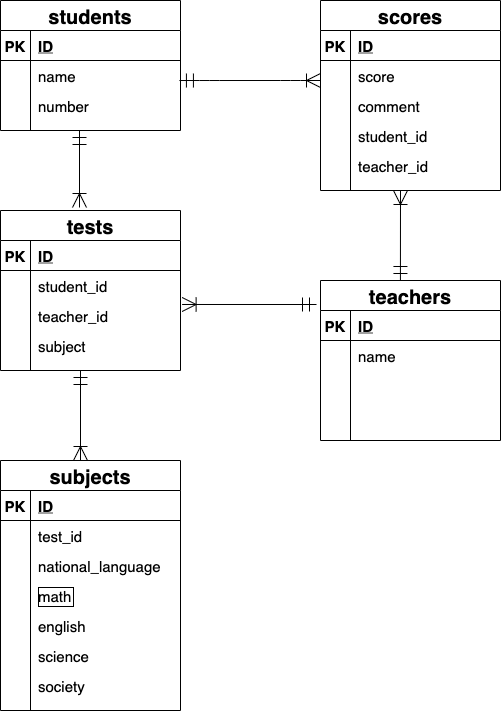

The diagram above was exported from draw.io. Its source (the exported page's mxGraphModel, read from the mxfile embedded in the PNG):
<mxGraphModel dx="677" dy="600" grid="1" gridSize="10" guides="1" tooltips="1" connect="0" arrows="0" fold="1" page="1" pageScale="1" pageWidth="827" pageHeight="1169" math="0" shadow="0">
  <root>
    <mxCell id="0" />
    <mxCell id="1" parent="0" />
    <mxCell id="2" value="students" style="shape=table;startSize=30;container=1;collapsible=1;childLayout=tableLayout;fixedRows=1;rowLines=0;fontStyle=1;align=center;resizeLast=1;fontSize=20;" parent="1" vertex="1">
      <mxGeometry x="40" y="40" width="180" height="130" as="geometry" />
    </mxCell>
    <mxCell id="3" value="" style="shape=partialRectangle;collapsible=0;dropTarget=0;pointerEvents=0;fillColor=none;top=0;left=0;bottom=1;right=0;points=[[0,0.5],[1,0.5]];portConstraint=eastwest;" parent="2" vertex="1">
      <mxGeometry y="30" width="180" height="30" as="geometry" />
    </mxCell>
    <mxCell id="4" value="PK" style="shape=partialRectangle;connectable=0;fillColor=none;top=0;left=0;bottom=0;right=0;fontStyle=1;overflow=hidden;fontSize=15;" parent="3" vertex="1">
      <mxGeometry width="30" height="30" as="geometry" />
    </mxCell>
    <mxCell id="5" value="ID" style="shape=partialRectangle;connectable=0;fillColor=none;top=0;left=0;bottom=0;right=0;align=left;spacingLeft=6;fontStyle=5;overflow=hidden;fontSize=15;" parent="3" vertex="1">
      <mxGeometry x="30" width="150" height="30" as="geometry" />
    </mxCell>
    <mxCell id="9" value="" style="shape=partialRectangle;collapsible=0;dropTarget=0;pointerEvents=0;fillColor=none;top=0;left=0;bottom=0;right=0;points=[[0,0.5],[1,0.5]];portConstraint=eastwest;" parent="2" vertex="1">
      <mxGeometry y="60" width="180" height="30" as="geometry" />
    </mxCell>
    <mxCell id="10" value="" style="shape=partialRectangle;connectable=0;fillColor=none;top=0;left=0;bottom=0;right=0;editable=1;overflow=hidden;" parent="9" vertex="1">
      <mxGeometry width="30" height="30" as="geometry" />
    </mxCell>
    <mxCell id="11" value="name" style="shape=partialRectangle;connectable=0;fillColor=none;top=0;left=0;bottom=0;right=0;align=left;spacingLeft=6;overflow=hidden;fontSize=15;" parent="9" vertex="1">
      <mxGeometry x="30" width="150" height="30" as="geometry" />
    </mxCell>
    <mxCell id="12" value="" style="shape=partialRectangle;collapsible=0;dropTarget=0;pointerEvents=0;fillColor=none;top=0;left=0;bottom=0;right=0;points=[[0,0.5],[1,0.5]];portConstraint=eastwest;" parent="2" vertex="1">
      <mxGeometry y="90" width="180" height="30" as="geometry" />
    </mxCell>
    <mxCell id="13" value="" style="shape=partialRectangle;connectable=0;fillColor=none;top=0;left=0;bottom=0;right=0;editable=1;overflow=hidden;" parent="12" vertex="1">
      <mxGeometry width="30" height="30" as="geometry" />
    </mxCell>
    <mxCell id="14" value="number" style="shape=partialRectangle;connectable=0;fillColor=none;top=0;left=0;bottom=0;right=0;align=left;spacingLeft=6;overflow=hidden;fontSize=15;" parent="12" vertex="1">
      <mxGeometry x="30" width="150" height="30" as="geometry" />
    </mxCell>
    <mxCell id="28" value="tests" style="shape=table;startSize=30;container=1;collapsible=1;childLayout=tableLayout;fixedRows=1;rowLines=0;fontStyle=1;align=center;resizeLast=1;fontSize=20;" parent="1" vertex="1">
      <mxGeometry x="40" y="250" width="180" height="160" as="geometry" />
    </mxCell>
    <mxCell id="29" value="" style="shape=partialRectangle;collapsible=0;dropTarget=0;pointerEvents=0;fillColor=none;top=0;left=0;bottom=1;right=0;points=[[0,0.5],[1,0.5]];portConstraint=eastwest;" parent="28" vertex="1">
      <mxGeometry y="30" width="180" height="30" as="geometry" />
    </mxCell>
    <mxCell id="30" value="PK" style="shape=partialRectangle;connectable=0;fillColor=none;top=0;left=0;bottom=0;right=0;fontStyle=1;overflow=hidden;fontSize=15;" parent="29" vertex="1">
      <mxGeometry width="30" height="30" as="geometry" />
    </mxCell>
    <mxCell id="31" value="ID" style="shape=partialRectangle;connectable=0;fillColor=none;top=0;left=0;bottom=0;right=0;align=left;spacingLeft=6;fontStyle=5;overflow=hidden;fontSize=15;" parent="29" vertex="1">
      <mxGeometry x="30" width="150" height="30" as="geometry" />
    </mxCell>
    <mxCell id="32" value="" style="shape=partialRectangle;collapsible=0;dropTarget=0;pointerEvents=0;fillColor=none;top=0;left=0;bottom=0;right=0;points=[[0,0.5],[1,0.5]];portConstraint=eastwest;" parent="28" vertex="1">
      <mxGeometry y="60" width="180" height="30" as="geometry" />
    </mxCell>
    <mxCell id="33" value="" style="shape=partialRectangle;connectable=0;fillColor=none;top=0;left=0;bottom=0;right=0;editable=1;overflow=hidden;" parent="32" vertex="1">
      <mxGeometry width="30" height="30" as="geometry" />
    </mxCell>
    <mxCell id="34" value="student_id" style="shape=partialRectangle;connectable=0;fillColor=none;top=0;left=0;bottom=0;right=0;align=left;spacingLeft=6;overflow=hidden;fontSize=15;" parent="32" vertex="1">
      <mxGeometry x="30" width="150" height="30" as="geometry" />
    </mxCell>
    <mxCell id="95" value="" style="shape=partialRectangle;collapsible=0;dropTarget=0;pointerEvents=0;fillColor=none;top=0;left=0;bottom=0;right=0;points=[[0,0.5],[1,0.5]];portConstraint=eastwest;" vertex="1" parent="28">
      <mxGeometry y="90" width="180" height="30" as="geometry" />
    </mxCell>
    <mxCell id="96" value="" style="shape=partialRectangle;connectable=0;fillColor=none;top=0;left=0;bottom=0;right=0;editable=1;overflow=hidden;" vertex="1" parent="95">
      <mxGeometry width="30" height="30" as="geometry" />
    </mxCell>
    <mxCell id="97" value="teacher_id" style="shape=partialRectangle;connectable=0;fillColor=none;top=0;left=0;bottom=0;right=0;align=left;spacingLeft=6;overflow=hidden;fontSize=15;" vertex="1" parent="95">
      <mxGeometry x="30" width="150" height="30" as="geometry" />
    </mxCell>
    <mxCell id="98" value="" style="shape=partialRectangle;collapsible=0;dropTarget=0;pointerEvents=0;fillColor=none;top=0;left=0;bottom=0;right=0;points=[[0,0.5],[1,0.5]];portConstraint=eastwest;" vertex="1" parent="28">
      <mxGeometry y="120" width="180" height="30" as="geometry" />
    </mxCell>
    <mxCell id="99" value="" style="shape=partialRectangle;connectable=0;fillColor=none;top=0;left=0;bottom=0;right=0;editable=1;overflow=hidden;" vertex="1" parent="98">
      <mxGeometry width="30" height="30" as="geometry" />
    </mxCell>
    <mxCell id="100" value="subject" style="shape=partialRectangle;connectable=0;fillColor=none;top=0;left=0;bottom=0;right=0;align=left;spacingLeft=6;overflow=hidden;fontSize=15;" vertex="1" parent="98">
      <mxGeometry x="30" width="150" height="30" as="geometry" />
    </mxCell>
    <mxCell id="54" value="scores" style="shape=table;startSize=30;container=1;collapsible=1;childLayout=tableLayout;fixedRows=1;rowLines=0;fontStyle=1;align=center;resizeLast=1;fontSize=20;" parent="1" vertex="1">
      <mxGeometry x="360" y="40" width="180" height="190" as="geometry" />
    </mxCell>
    <mxCell id="55" value="" style="shape=partialRectangle;collapsible=0;dropTarget=0;pointerEvents=0;fillColor=none;top=0;left=0;bottom=1;right=0;points=[[0,0.5],[1,0.5]];portConstraint=eastwest;" parent="54" vertex="1">
      <mxGeometry y="30" width="180" height="30" as="geometry" />
    </mxCell>
    <mxCell id="56" value="PK" style="shape=partialRectangle;connectable=0;fillColor=none;top=0;left=0;bottom=0;right=0;fontStyle=1;overflow=hidden;fontSize=15;" parent="55" vertex="1">
      <mxGeometry width="30" height="30" as="geometry" />
    </mxCell>
    <mxCell id="57" value="ID" style="shape=partialRectangle;connectable=0;fillColor=none;top=0;left=0;bottom=0;right=0;align=left;spacingLeft=6;fontStyle=5;overflow=hidden;fontSize=15;" parent="55" vertex="1">
      <mxGeometry x="30" width="150" height="30" as="geometry" />
    </mxCell>
    <mxCell id="58" value="" style="shape=partialRectangle;collapsible=0;dropTarget=0;pointerEvents=0;fillColor=none;top=0;left=0;bottom=0;right=0;points=[[0,0.5],[1,0.5]];portConstraint=eastwest;" parent="54" vertex="1">
      <mxGeometry y="60" width="180" height="30" as="geometry" />
    </mxCell>
    <mxCell id="59" value="" style="shape=partialRectangle;connectable=0;fillColor=none;top=0;left=0;bottom=0;right=0;editable=1;overflow=hidden;" parent="58" vertex="1">
      <mxGeometry width="30" height="30" as="geometry" />
    </mxCell>
    <mxCell id="60" value="score" style="shape=partialRectangle;connectable=0;fillColor=none;top=0;left=0;bottom=0;right=0;align=left;spacingLeft=6;overflow=hidden;fontSize=15;" parent="58" vertex="1">
      <mxGeometry x="30" width="150" height="30" as="geometry" />
    </mxCell>
    <mxCell id="119" value="" style="shape=partialRectangle;collapsible=0;dropTarget=0;pointerEvents=0;fillColor=none;top=0;left=0;bottom=0;right=0;points=[[0,0.5],[1,0.5]];portConstraint=eastwest;" vertex="1" parent="54">
      <mxGeometry y="90" width="180" height="30" as="geometry" />
    </mxCell>
    <mxCell id="120" value="" style="shape=partialRectangle;connectable=0;fillColor=none;top=0;left=0;bottom=0;right=0;editable=1;overflow=hidden;" vertex="1" parent="119">
      <mxGeometry width="30" height="30" as="geometry" />
    </mxCell>
    <mxCell id="121" value="comment" style="shape=partialRectangle;connectable=0;fillColor=none;top=0;left=0;bottom=0;right=0;align=left;spacingLeft=6;overflow=hidden;fontSize=15;" vertex="1" parent="119">
      <mxGeometry x="30" width="150" height="30" as="geometry" />
    </mxCell>
    <mxCell id="122" value="" style="shape=partialRectangle;collapsible=0;dropTarget=0;pointerEvents=0;fillColor=none;top=0;left=0;bottom=0;right=0;points=[[0,0.5],[1,0.5]];portConstraint=eastwest;" vertex="1" parent="54">
      <mxGeometry y="120" width="180" height="30" as="geometry" />
    </mxCell>
    <mxCell id="123" value="" style="shape=partialRectangle;connectable=0;fillColor=none;top=0;left=0;bottom=0;right=0;editable=1;overflow=hidden;" vertex="1" parent="122">
      <mxGeometry width="30" height="30" as="geometry" />
    </mxCell>
    <mxCell id="124" value="student_id" style="shape=partialRectangle;connectable=0;fillColor=none;top=0;left=0;bottom=0;right=0;align=left;spacingLeft=6;overflow=hidden;fontSize=15;" vertex="1" parent="122">
      <mxGeometry x="30" width="150" height="30" as="geometry" />
    </mxCell>
    <mxCell id="125" value="" style="shape=partialRectangle;collapsible=0;dropTarget=0;pointerEvents=0;fillColor=none;top=0;left=0;bottom=0;right=0;points=[[0,0.5],[1,0.5]];portConstraint=eastwest;" vertex="1" parent="54">
      <mxGeometry y="150" width="180" height="30" as="geometry" />
    </mxCell>
    <mxCell id="126" value="" style="shape=partialRectangle;connectable=0;fillColor=none;top=0;left=0;bottom=0;right=0;editable=1;overflow=hidden;" vertex="1" parent="125">
      <mxGeometry width="30" height="30" as="geometry" />
    </mxCell>
    <mxCell id="127" value="teacher_id" style="shape=partialRectangle;connectable=0;fillColor=none;top=0;left=0;bottom=0;right=0;align=left;spacingLeft=6;overflow=hidden;fontSize=15;" vertex="1" parent="125">
      <mxGeometry x="30" width="150" height="30" as="geometry" />
    </mxCell>
    <mxCell id="80" value="teachers" style="shape=table;startSize=30;container=1;collapsible=1;childLayout=tableLayout;fixedRows=1;rowLines=0;fontStyle=1;align=center;resizeLast=1;fontSize=20;" parent="1" vertex="1">
      <mxGeometry x="360" y="320" width="180" height="160" as="geometry" />
    </mxCell>
    <mxCell id="81" value="" style="shape=partialRectangle;collapsible=0;dropTarget=0;pointerEvents=0;fillColor=none;top=0;left=0;bottom=1;right=0;points=[[0,0.5],[1,0.5]];portConstraint=eastwest;" parent="80" vertex="1">
      <mxGeometry y="30" width="180" height="30" as="geometry" />
    </mxCell>
    <mxCell id="82" value="PK" style="shape=partialRectangle;connectable=0;fillColor=none;top=0;left=0;bottom=0;right=0;fontStyle=1;overflow=hidden;fontSize=15;" parent="81" vertex="1">
      <mxGeometry width="30" height="30" as="geometry" />
    </mxCell>
    <mxCell id="83" value="ID" style="shape=partialRectangle;connectable=0;fillColor=none;top=0;left=0;bottom=0;right=0;align=left;spacingLeft=6;fontStyle=5;overflow=hidden;fontSize=15;" parent="81" vertex="1">
      <mxGeometry x="30" width="150" height="30" as="geometry" />
    </mxCell>
    <mxCell id="84" value="" style="shape=partialRectangle;collapsible=0;dropTarget=0;pointerEvents=0;fillColor=none;top=0;left=0;bottom=0;right=0;points=[[0,0.5],[1,0.5]];portConstraint=eastwest;" parent="80" vertex="1">
      <mxGeometry y="60" width="180" height="30" as="geometry" />
    </mxCell>
    <mxCell id="85" value="" style="shape=partialRectangle;connectable=0;fillColor=none;top=0;left=0;bottom=0;right=0;editable=1;overflow=hidden;" parent="84" vertex="1">
      <mxGeometry width="30" height="30" as="geometry" />
    </mxCell>
    <mxCell id="86" value="name" style="shape=partialRectangle;connectable=0;fillColor=none;top=0;left=0;bottom=0;right=0;align=left;spacingLeft=6;overflow=hidden;fontSize=15;" parent="84" vertex="1">
      <mxGeometry x="30" width="150" height="30" as="geometry" />
    </mxCell>
    <mxCell id="87" value="" style="shape=partialRectangle;collapsible=0;dropTarget=0;pointerEvents=0;fillColor=none;top=0;left=0;bottom=0;right=0;points=[[0,0.5],[1,0.5]];portConstraint=eastwest;" parent="80" vertex="1">
      <mxGeometry y="90" width="180" height="30" as="geometry" />
    </mxCell>
    <mxCell id="88" value="" style="shape=partialRectangle;connectable=0;fillColor=none;top=0;left=0;bottom=0;right=0;editable=1;overflow=hidden;" parent="87" vertex="1">
      <mxGeometry width="30" height="30" as="geometry" />
    </mxCell>
    <mxCell id="89" value="" style="shape=partialRectangle;connectable=0;fillColor=none;top=0;left=0;bottom=0;right=0;align=left;spacingLeft=6;overflow=hidden;" parent="87" vertex="1">
      <mxGeometry x="30" width="150" height="30" as="geometry" />
    </mxCell>
    <mxCell id="90" value="" style="shape=partialRectangle;collapsible=0;dropTarget=0;pointerEvents=0;fillColor=none;top=0;left=0;bottom=0;right=0;points=[[0,0.5],[1,0.5]];portConstraint=eastwest;" parent="80" vertex="1">
      <mxGeometry y="120" width="180" height="30" as="geometry" />
    </mxCell>
    <mxCell id="91" value="" style="shape=partialRectangle;connectable=0;fillColor=none;top=0;left=0;bottom=0;right=0;editable=1;overflow=hidden;" parent="90" vertex="1">
      <mxGeometry width="30" height="30" as="geometry" />
    </mxCell>
    <mxCell id="92" value="" style="shape=partialRectangle;connectable=0;fillColor=none;top=0;left=0;bottom=0;right=0;align=left;spacingLeft=6;overflow=hidden;" parent="90" vertex="1">
      <mxGeometry x="30" width="150" height="30" as="geometry" />
    </mxCell>
    <mxCell id="107" value="" style="edgeStyle=entityRelationEdgeStyle;fontSize=12;html=1;endArrow=ERoneToMany;startArrow=ERmandOne;startSize=12;endSize=12;exitX=0.994;exitY=0.667;exitDx=0;exitDy=0;exitPerimeter=0;" edge="1" parent="1" source="9">
      <mxGeometry width="100" height="100" relative="1" as="geometry">
        <mxPoint x="290" y="380" as="sourcePoint" />
        <mxPoint x="360" y="120" as="targetPoint" />
      </mxGeometry>
    </mxCell>
    <mxCell id="108" value="" style="fontSize=12;html=1;endArrow=ERoneToMany;startArrow=ERmandOne;startSize=12;endSize=12;" edge="1" parent="1">
      <mxGeometry width="100" height="100" relative="1" as="geometry">
        <mxPoint x="119" y="170" as="sourcePoint" />
        <mxPoint x="119" y="247" as="targetPoint" />
      </mxGeometry>
    </mxCell>
    <mxCell id="109" value="" style="fontSize=12;html=1;endArrow=ERoneToMany;startArrow=ERmandOne;startSize=12;endSize=12;entryX=1.009;entryY=0.133;entryDx=0;entryDy=0;entryPerimeter=0;" edge="1" parent="1" target="95">
      <mxGeometry width="100" height="100" relative="1" as="geometry">
        <mxPoint x="356" y="344" as="sourcePoint" />
        <mxPoint x="260" y="460" as="targetPoint" />
      </mxGeometry>
    </mxCell>
    <mxCell id="111" value="" style="fontSize=12;html=1;endArrow=ERoneToMany;startArrow=ERmandOne;startSize=12;endSize=12;exitX=0.444;exitY=0;exitDx=0;exitDy=0;exitPerimeter=0;" edge="1" parent="1" source="80">
      <mxGeometry width="100" height="100" relative="1" as="geometry">
        <mxPoint x="440" y="310" as="sourcePoint" />
        <mxPoint x="440" y="230" as="targetPoint" />
      </mxGeometry>
    </mxCell>
    <mxCell id="128" value="subjects" style="shape=table;startSize=30;container=1;collapsible=1;childLayout=tableLayout;fixedRows=1;rowLines=0;fontStyle=1;align=center;resizeLast=1;fontSize=20;" vertex="1" parent="1">
      <mxGeometry x="40" y="500" width="180" height="250" as="geometry" />
    </mxCell>
    <mxCell id="129" value="" style="shape=partialRectangle;collapsible=0;dropTarget=0;pointerEvents=0;fillColor=none;top=0;left=0;bottom=1;right=0;points=[[0,0.5],[1,0.5]];portConstraint=eastwest;" vertex="1" parent="128">
      <mxGeometry y="30" width="180" height="30" as="geometry" />
    </mxCell>
    <mxCell id="130" value="PK" style="shape=partialRectangle;connectable=0;fillColor=none;top=0;left=0;bottom=0;right=0;fontStyle=1;overflow=hidden;fontSize=15;" vertex="1" parent="129">
      <mxGeometry width="30" height="30" as="geometry" />
    </mxCell>
    <mxCell id="131" value="ID" style="shape=partialRectangle;connectable=0;fillColor=none;top=0;left=0;bottom=0;right=0;align=left;spacingLeft=6;fontStyle=5;overflow=hidden;fontSize=15;" vertex="1" parent="129">
      <mxGeometry x="30" width="150" height="30" as="geometry" />
    </mxCell>
    <mxCell id="132" value="" style="shape=partialRectangle;collapsible=0;dropTarget=0;pointerEvents=0;fillColor=none;top=0;left=0;bottom=0;right=0;points=[[0,0.5],[1,0.5]];portConstraint=eastwest;" vertex="1" parent="128">
      <mxGeometry y="60" width="180" height="30" as="geometry" />
    </mxCell>
    <mxCell id="133" value="" style="shape=partialRectangle;connectable=0;fillColor=none;top=0;left=0;bottom=0;right=0;editable=1;overflow=hidden;" vertex="1" parent="132">
      <mxGeometry width="30" height="30" as="geometry" />
    </mxCell>
    <mxCell id="134" value="test_id" style="shape=partialRectangle;connectable=0;fillColor=none;top=0;left=0;bottom=0;right=0;align=left;spacingLeft=6;overflow=hidden;fontSize=15;" vertex="1" parent="132">
      <mxGeometry x="30" width="150" height="30" as="geometry" />
    </mxCell>
    <mxCell id="135" value="" style="shape=partialRectangle;collapsible=0;dropTarget=0;pointerEvents=0;fillColor=none;top=0;left=0;bottom=0;right=0;points=[[0,0.5],[1,0.5]];portConstraint=eastwest;" vertex="1" parent="128">
      <mxGeometry y="90" width="180" height="30" as="geometry" />
    </mxCell>
    <mxCell id="136" value="" style="shape=partialRectangle;connectable=0;fillColor=none;top=0;left=0;bottom=0;right=0;editable=1;overflow=hidden;" vertex="1" parent="135">
      <mxGeometry width="30" height="30" as="geometry" />
    </mxCell>
    <mxCell id="137" value="national_language" style="shape=partialRectangle;connectable=0;fillColor=none;top=0;left=0;bottom=0;right=0;align=left;spacingLeft=6;overflow=hidden;fontSize=15;" vertex="1" parent="135">
      <mxGeometry x="30" width="150" height="30" as="geometry" />
    </mxCell>
    <mxCell id="138" value="" style="shape=partialRectangle;collapsible=0;dropTarget=0;pointerEvents=0;fillColor=none;top=0;left=0;bottom=0;right=0;points=[[0,0.5],[1,0.5]];portConstraint=eastwest;" vertex="1" parent="128">
      <mxGeometry y="120" width="180" height="30" as="geometry" />
    </mxCell>
    <mxCell id="139" value="" style="shape=partialRectangle;connectable=0;fillColor=none;top=0;left=0;bottom=0;right=0;editable=1;overflow=hidden;" vertex="1" parent="138">
      <mxGeometry width="30" height="30" as="geometry" />
    </mxCell>
    <mxCell id="140" value="math" style="shape=partialRectangle;connectable=0;fillColor=none;top=0;left=0;bottom=0;right=0;align=left;spacingLeft=6;overflow=hidden;fontSize=15;labelBorderColor=#000000;" vertex="1" parent="138">
      <mxGeometry x="30" width="150" height="30" as="geometry" />
    </mxCell>
    <mxCell id="141" value="" style="shape=partialRectangle;collapsible=0;dropTarget=0;pointerEvents=0;fillColor=none;top=0;left=0;bottom=0;right=0;points=[[0,0.5],[1,0.5]];portConstraint=eastwest;" vertex="1" parent="128">
      <mxGeometry y="150" width="180" height="30" as="geometry" />
    </mxCell>
    <mxCell id="142" value="" style="shape=partialRectangle;connectable=0;fillColor=none;top=0;left=0;bottom=0;right=0;editable=1;overflow=hidden;" vertex="1" parent="141">
      <mxGeometry width="30" height="30" as="geometry" />
    </mxCell>
    <mxCell id="143" value="english" style="shape=partialRectangle;connectable=0;fillColor=none;top=0;left=0;bottom=0;right=0;align=left;spacingLeft=6;overflow=hidden;fontSize=15;" vertex="1" parent="141">
      <mxGeometry x="30" width="150" height="30" as="geometry" />
    </mxCell>
    <mxCell id="144" value="" style="shape=partialRectangle;collapsible=0;dropTarget=0;pointerEvents=0;fillColor=none;top=0;left=0;bottom=0;right=0;points=[[0,0.5],[1,0.5]];portConstraint=eastwest;" vertex="1" parent="128">
      <mxGeometry y="180" width="180" height="30" as="geometry" />
    </mxCell>
    <mxCell id="145" value="" style="shape=partialRectangle;connectable=0;fillColor=none;top=0;left=0;bottom=0;right=0;editable=1;overflow=hidden;" vertex="1" parent="144">
      <mxGeometry width="30" height="30" as="geometry" />
    </mxCell>
    <mxCell id="146" value="science" style="shape=partialRectangle;connectable=0;fillColor=none;top=0;left=0;bottom=0;right=0;align=left;spacingLeft=6;overflow=hidden;fontSize=15;" vertex="1" parent="144">
      <mxGeometry x="30" width="150" height="30" as="geometry" />
    </mxCell>
    <mxCell id="149" value="" style="shape=partialRectangle;collapsible=0;dropTarget=0;pointerEvents=0;fillColor=none;top=0;left=0;bottom=0;right=0;points=[[0,0.5],[1,0.5]];portConstraint=eastwest;" vertex="1" parent="128">
      <mxGeometry y="210" width="180" height="30" as="geometry" />
    </mxCell>
    <mxCell id="150" value="" style="shape=partialRectangle;connectable=0;fillColor=none;top=0;left=0;bottom=0;right=0;editable=1;overflow=hidden;" vertex="1" parent="149">
      <mxGeometry width="30" height="30" as="geometry" />
    </mxCell>
    <mxCell id="151" value="society" style="shape=partialRectangle;connectable=0;fillColor=none;top=0;left=0;bottom=0;right=0;align=left;spacingLeft=6;overflow=hidden;fontSize=15;" vertex="1" parent="149">
      <mxGeometry x="30" width="150" height="30" as="geometry" />
    </mxCell>
    <mxCell id="148" value="" style="fontSize=12;html=1;endArrow=ERoneToMany;startArrow=ERmandOne;startSize=12;endSize=12;" edge="1" parent="1">
      <mxGeometry width="100" height="100" relative="1" as="geometry">
        <mxPoint x="120" y="410" as="sourcePoint" />
        <mxPoint x="120" y="500" as="targetPoint" />
      </mxGeometry>
    </mxCell>
  </root>
</mxGraphModel>